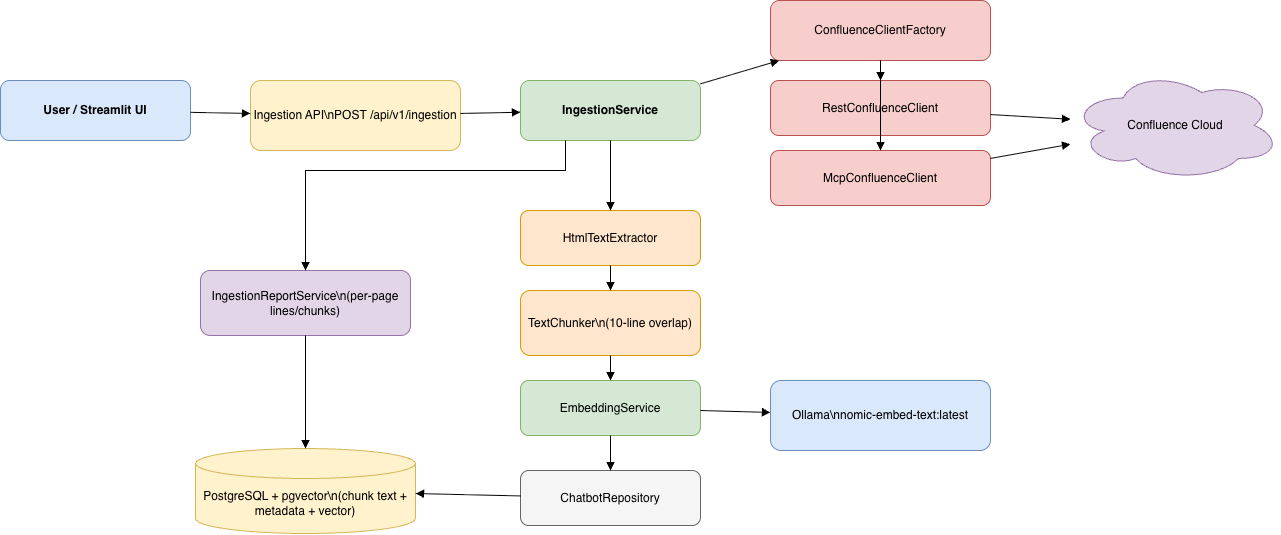

The diagram above was exported from draw.io. Its source (the exported page's mxGraphModel, read from the mxfile embedded in the PNG):
<mxGraphModel dx="1446" dy="994" grid="1" gridSize="10" guides="1" tooltips="1" connect="1" arrows="1" fold="1" page="1" pageScale="1" pageWidth="1920" pageHeight="1080" math="0" shadow="0">
  <root>
    <mxCell id="0" />
    <mxCell id="1" parent="0" />
    <mxCell id="u1" parent="1" style="rounded=1;whiteSpace=wrap;html=1;fillColor=#dae8fc;strokeColor=#6c8ebf;fontStyle=1;" value="User / Streamlit UI" vertex="1">
      <mxGeometry height="60" width="190" x="40" y="130" as="geometry" />
    </mxCell>
    <mxCell id="c1" parent="1" style="rounded=1;whiteSpace=wrap;html=1;fillColor=#fff2cc;strokeColor=#d6b656;" value="Ingestion API\nPOST /api/v1/ingestion" vertex="1">
      <mxGeometry height="70" width="210" x="290" y="130" as="geometry" />
    </mxCell>
    <mxCell id="s1" parent="1" style="rounded=1;whiteSpace=wrap;html=1;fillColor=#d5e8d4;strokeColor=#82b366;fontStyle=1;" value="IngestionService" vertex="1">
      <mxGeometry height="60" width="180" x="560" y="130" as="geometry" />
    </mxCell>
    <mxCell id="f1" parent="1" style="rounded=1;whiteSpace=wrap;html=1;fillColor=#f8cecc;strokeColor=#b85450;" value="ConfluenceClientFactory" vertex="1">
      <mxGeometry height="60" width="220" x="810" y="50" as="geometry" />
    </mxCell>
    <mxCell id="r1" parent="1" style="rounded=1;whiteSpace=wrap;html=1;fillColor=#f8cecc;strokeColor=#b85450;" value="RestConfluenceClient" vertex="1">
      <mxGeometry height="55" width="220" x="810" y="130" as="geometry" />
    </mxCell>
    <mxCell id="m1" parent="1" style="rounded=1;whiteSpace=wrap;html=1;fillColor=#f8cecc;strokeColor=#b85450;" value="McpConfluenceClient" vertex="1">
      <mxGeometry height="55" width="220" x="810" y="200" as="geometry" />
    </mxCell>
    <mxCell id="x1" parent="1" style="shape=cloud;whiteSpace=wrap;html=1;fillColor=#e1d5e7;strokeColor=#9673a6;" value="Confluence Cloud" vertex="1">
      <mxGeometry height="110" width="210" x="1110" y="120" as="geometry" />
    </mxCell>
    <mxCell id="h1" parent="1" style="rounded=1;whiteSpace=wrap;html=1;fillColor=#ffe6cc;strokeColor=#d79b00;" value="HtmlTextExtractor" vertex="1">
      <mxGeometry height="55" width="180" x="560" y="260" as="geometry" />
    </mxCell>
    <mxCell id="t1" parent="1" style="rounded=1;whiteSpace=wrap;html=1;fillColor=#ffe6cc;strokeColor=#d79b00;" value="TextChunker\n(10-line overlap)" vertex="1">
      <mxGeometry height="65" width="180" x="560" y="340" as="geometry" />
    </mxCell>
    <mxCell id="e1" parent="1" style="rounded=1;whiteSpace=wrap;html=1;fillColor=#d5e8d4;strokeColor=#82b366;" value="EmbeddingService" vertex="1">
      <mxGeometry height="55" width="180" x="560" y="430" as="geometry" />
    </mxCell>
    <mxCell id="o1" parent="1" style="rounded=1;whiteSpace=wrap;html=1;fillColor=#dae8fc;strokeColor=#6c8ebf;" value="Ollama\nnomic-embed-text:latest" vertex="1">
      <mxGeometry height="70" width="220" x="810" y="430" as="geometry" />
    </mxCell>
    <mxCell id="db1" parent="1" style="rounded=1;whiteSpace=wrap;html=1;fillColor=#f5f5f5;strokeColor=#666666;" value="ChatbotRepository" vertex="1">
      <mxGeometry height="55" width="180" x="560" y="520" as="geometry" />
    </mxCell>
    <mxCell id="pg1" parent="1" style="shape=cylinder3;whiteSpace=wrap;html=1;boundedLbl=1;fillColor=#fff2cc;strokeColor=#d6b656;size=15;" value="PostgreSQL + pgvector\n(chunk text + metadata + vector)" vertex="1">
      <mxGeometry height="85" width="220" x="235" y="498" as="geometry" />
    </mxCell>
    <mxCell id="rep1" parent="1" style="rounded=1;whiteSpace=wrap;html=1;fillColor=#e1d5e7;strokeColor=#9673a6;" value="IngestionReportService\n(per-page lines/chunks)" vertex="1">
      <mxGeometry height="65" width="210" x="240" y="320" as="geometry" />
    </mxCell>
    <mxCell id="e-u-c" edge="1" parent="1" source="u1" style="endArrow=block;html=1;rounded=0;" target="c1">
      <mxGeometry relative="1" as="geometry" />
    </mxCell>
    <mxCell id="e-c-s" edge="1" parent="1" source="c1" style="endArrow=block;html=1;rounded=0;" target="s1">
      <mxGeometry relative="1" as="geometry" />
    </mxCell>
    <mxCell id="e-s-f" edge="1" parent="1" source="s1" style="endArrow=block;html=1;rounded=0;" target="f1">
      <mxGeometry relative="1" as="geometry" />
    </mxCell>
    <mxCell id="e-f-r" edge="1" parent="1" source="f1" style="endArrow=block;html=1;rounded=0;" target="r1">
      <mxGeometry relative="1" as="geometry" />
    </mxCell>
    <mxCell id="e-f-m" edge="1" parent="1" source="f1" style="endArrow=block;html=1;rounded=0;" target="m1">
      <mxGeometry relative="1" as="geometry" />
    </mxCell>
    <mxCell id="e-r-x" edge="1" parent="1" source="r1" style="endArrow=block;html=1;rounded=0;" target="x1">
      <mxGeometry relative="1" as="geometry" />
    </mxCell>
    <mxCell id="e-m-x" edge="1" parent="1" source="m1" style="endArrow=block;html=1;rounded=0;" target="x1">
      <mxGeometry relative="1" as="geometry" />
    </mxCell>
    <mxCell id="e-s-h" edge="1" parent="1" source="s1" style="endArrow=block;html=1;rounded=0;" target="h1">
      <mxGeometry relative="1" as="geometry" />
    </mxCell>
    <mxCell id="e-h-t" edge="1" parent="1" source="h1" style="endArrow=block;html=1;rounded=0;" target="t1">
      <mxGeometry relative="1" as="geometry" />
    </mxCell>
    <mxCell id="e-t-e" edge="1" parent="1" source="t1" style="endArrow=block;html=1;rounded=0;" target="e1">
      <mxGeometry relative="1" as="geometry" />
    </mxCell>
    <mxCell id="e-e-o" edge="1" parent="1" source="e1" style="endArrow=block;html=1;rounded=0;" target="o1">
      <mxGeometry relative="1" as="geometry" />
    </mxCell>
    <mxCell id="e-e-db" edge="1" parent="1" source="e1" style="endArrow=block;html=1;rounded=0;" target="db1">
      <mxGeometry relative="1" as="geometry" />
    </mxCell>
    <mxCell id="e-db-pg" edge="1" parent="1" source="db1" style="endArrow=block;html=1;rounded=0;" target="pg1">
      <mxGeometry relative="1" as="geometry" />
    </mxCell>
    <mxCell id="e-s-rep" edge="1" parent="1" source="s1" style="endArrow=block;html=1;rounded=0;exitX=0.25;exitY=1;exitDx=0;exitDy=0;" target="rep1">
      <mxGeometry relative="1" as="geometry">
        <Array as="points">
          <mxPoint x="605" y="220" />
          <mxPoint x="345" y="220" />
        </Array>
      </mxGeometry>
    </mxCell>
    <mxCell id="e-rep-pg" edge="1" parent="1" source="rep1" style="endArrow=block;html=1;rounded=0;" target="pg1">
      <mxGeometry relative="1" as="geometry" />
    </mxCell>
  </root>
</mxGraphModel>